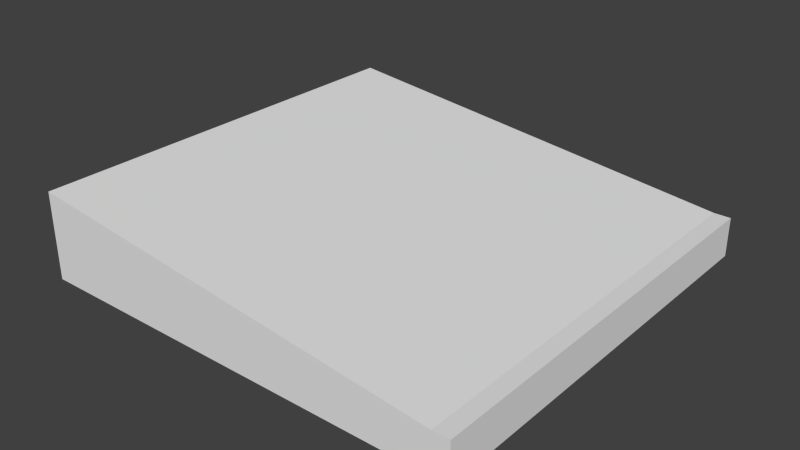 # Source: afzuiger.blend  (saved by Blender 2.76.0; exported with 4.5.12 LTS)
import bpy
from mathutils import Matrix  # noqa: F401  (used for matrix-valued properties, if any)

bpy.ops.wm.read_factory_settings(use_empty=True)
scene = bpy.context.scene
scene.name = 'Scene'

# ---- collections
col_collection_1 = bpy.data.collections.new('Collection 1'); scene.collection.children.link(col_collection_1)

# ---- materials (node trees are filled in below, after node groups)
mat_material = bpy.data.materials.new('Material')
mat_material.alpha_threshold = 0.0
mat_material.use_transparent_shadow = False
mat_material.roughness = 0.5
mat_material.line_color = (0.0, 0.0, 0.0, 1.0)

# ---- material node trees

# ---- world
world_world = bpy.data.worlds.new('World'); scene.world = world_world
world_world.color = (0.05088, 0.05088, 0.05088)
world_world.use_sun_shadow = False
world_world.sun_shadow_jitter_overblur = 0.0
world_world.cycles.sampling_method = 'MANUAL'
world_world.cycles.sample_map_resolution = 256

# ---- meshes
me_cube = bpy.data.meshes.new('Cube')
me_cube.from_pydata([(1.0, 1.0, 1.0), (1.0, -1.0, 1.0), (-1.0, -1.0, 1.0), (-1.0, 1.0, 1.0), (1.0, 1.0, 1.187), (1.0, -1.0, 1.187), (-1.0, -1.0, 1.187), (-1.0, 1.0, 1.187), (1.079, 1.0, 1.0), (1.079, -1.0, 1.0), (1.079, 1.0, 1.187), (1.079, -1.0, 1.187), (-1.0, 1.0, 1.412), (-1.0, -1.0, 1.412)], [], [(3, 2, 6, 7), (4, 7, 12), (0, 3, 7, 4), (2, 1, 5, 6), (0, 4, 10, 8), (9, 8, 10, 11), (4, 5, 11, 10), (1, 0, 8, 9), (5, 1, 9, 11), (4, 12, 13, 5), (6, 5, 13), (7, 6, 13, 12)])
me_cube.materials.append(mat_material)
me_cube.use_remesh_preserve_volume = False
me_cube.use_remesh_preserve_attributes = False
me_cube.use_mirror_vertex_groups = False
me_cube.update()

# ---- objects
ob_cube = bpy.data.objects.new('Cube', me_cube)

# ---- transforms, parenting, visibility, modifiers, constraints
ob_cube.location = (0.0, 0.0, 1.024)
ob_cube.scale = (2.071, 2.071, 2.071)
ob_cube.lock_rotations_4d = False
ob_cube.empty_display_type = 'ARROWS'
ob_cube.lineart.crease_threshold = 0.0

# ---- collection membership
col_collection_1.objects.link(ob_cube)

# ---- scene / render settings (as saved in the file)
scene.frame_start = 1; scene.frame_end = 250; scene.frame_set(5)
scene.render.engine = 'BLENDER_EEVEE_NEXT'
scene.render.resolution_percentage = 50
scene.render.dither_intensity = 0.0
scene.cycles.use_denoising = False
scene.cycles.samples = 10
scene.cycles.sampling_pattern = 'TABULATED_SOBOL'
scene.cycles.light_sampling_threshold = 0.0
scene.cycles.use_adaptive_sampling = False
scene.cycles.use_light_tree = False
scene.cycles.blur_glossy = 0.0
scene.cycles.pixel_filter_type = 'GAUSSIAN'
scene.cycles.sample_clamp_indirect = 0.0
scene.view_settings.view_transform = 'Standard'
bpy.context.view_layer.update()

# ---- added for rendering (the .blend has no active camera and no usable light): camera, sun
cam_auto = bpy.data.cameras.new('AutoCamera')
cam_auto.lens = 50.0
cam_auto.sensor_width = 36.0
cam_auto.clip_end = 1000.0
ob_auto_camera = bpy.data.objects.new('AutoCamera', cam_auto)
scene.collection.objects.link(ob_auto_camera)
ob_auto_camera.location = (5.66601, -6.70079, 7.98895)
ob_auto_camera.rotation_euler = (1.09748, -7.21219e-08, 0.694738)
scene.camera = ob_auto_camera
light_auto_sun = bpy.data.lights.new('AutoSun', 'SUN')
light_auto_sun.energy = 3.0
light_auto_sun.angle = 0.0523599
ob_auto_sun = bpy.data.objects.new('AutoSun', light_auto_sun)
scene.collection.objects.link(ob_auto_sun)
ob_auto_sun.rotation_euler = (0.872665, 0.174533, 0.523599)
bpy.context.view_layer.update()
